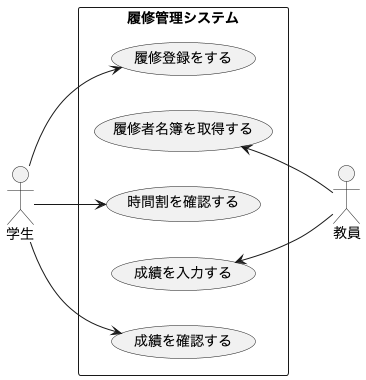

The diagram above was rendered by PlantUML. Its source (embedded in the PNG):
@startuml usecase01
left to right direction
actor "学生" as student
actor "教員" as faculty
rectangle 履修管理システム {
    usecase "成績を確認する" as chkgrd
    usecase "成績を入力する" as setgrd
    usecase "時間割を確認する" as chktbl
    usecase "履修者名簿を取得する" as getlist
    usecase "履修登録をする" as regist
}
student --> regist
getlist <-- faculty
student --> chktbl
setgrd <-- faculty
student --> chkgrd
@enduml